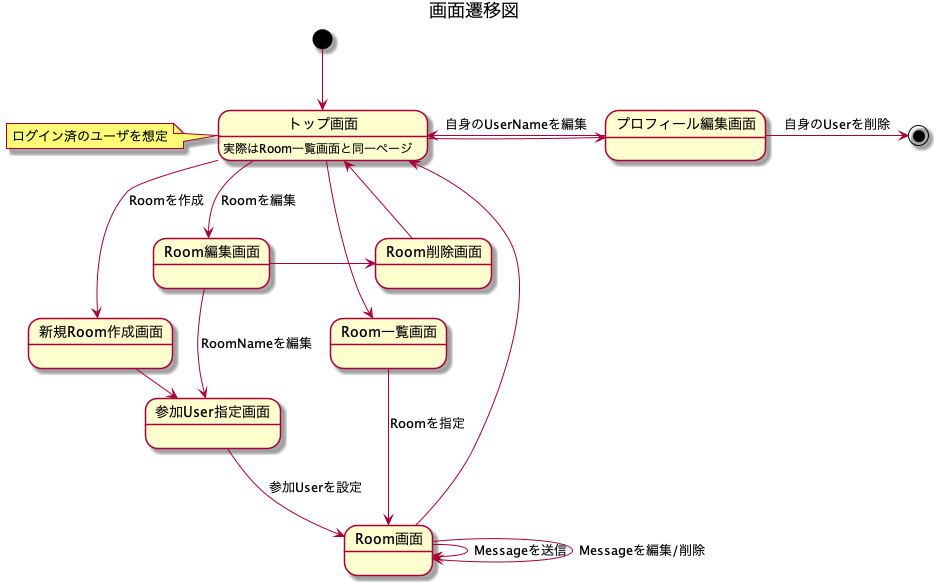

The diagram above was rendered by PlantUML. Its source (embedded in the PNG):
@startuml
title 画面遷移図

state "トップ画面" as State6
note left of State6 : ログイン済のユーザを想定
State6: 実際はRoom一覧画面と同一ページ
state "Room一覧画面" as State1
state "新規Room作成画面" as State2
state "参加User指定画面" as State3
state "Room画面" as State5
state "Room編集画面" as State7
state "プロフィール編集画面" as State8
state "Room削除画面" as State9


[*] --> State6
State6 -d-> State1
State6 -d-> State7: Roomを編集
State6 -> State8
State6 -d-> State2: Roomを作成
State2 -> State3: RoomNameを編集
State3 -d-> State5: 参加Userを設定
State1 -d-> State5: Roomを指定
State7 -d-> State3: RoomNameを編集
State7 -> State9
State9 -> State6
State5 -> State5: Messageを送信
State5 -> State5: Messageを編集/削除
State8 -> State6: 自身のUserNameを編集
State8 -> [*]: 自身のUserを削除
State5 -> State6

@enduml